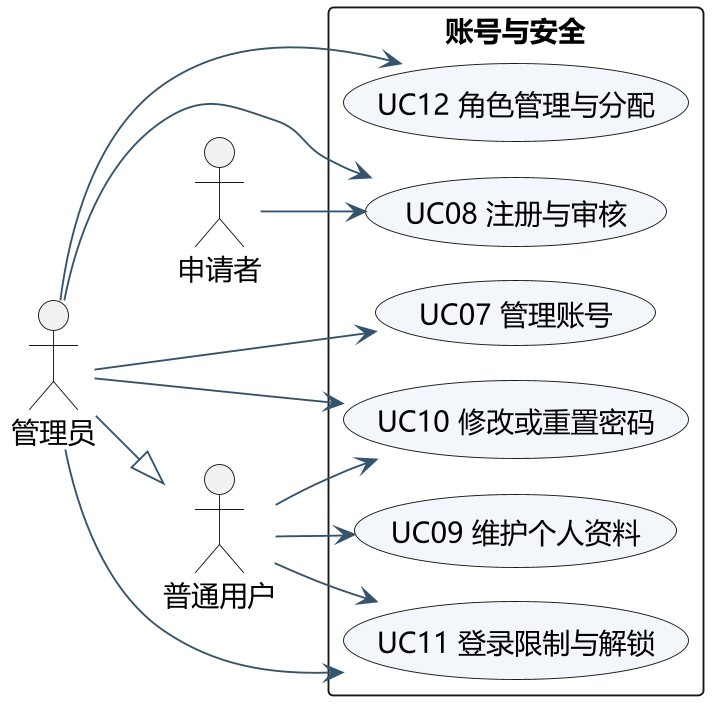

The diagram above was rendered by PlantUML. Its source (embedded in the PNG):
@startuml
!pragma layout smetana
skinparam defaultFontName Microsoft YaHei
skinparam defaultFontSize 15
skinparam dpi 180
skinparam backgroundColor white
skinparam shadowing false
skinparam roundcorner 6
skinparam ArrowColor #35536C
skinparam classBackgroundColor #F3F6FA
skinparam usecaseBackgroundColor #F3F6FA
skinparam stateBackgroundColor #F3F6FA
skinparam sequenceParticipantBackgroundColor #F3F6FA
hide empty members
left to right direction
actor 申请者 as V
actor 普通用户 as U
actor 管理员 as M
M --|> U
rectangle 账号与安全 {
usecase "UC07 管理账号" as C7
usecase "UC08 注册与审核" as C8
usecase "UC09 维护个人资料" as C9
usecase "UC10 修改或重置密码" as C10
usecase "UC11 登录限制与解锁" as C11
usecase "UC12 角色管理与分配" as C12
}
V --> C8
M --> C7
M --> C8
U --> C9
U --> C10
M --> C10
U --> C11
M --> C11
M --> C12

@enduml